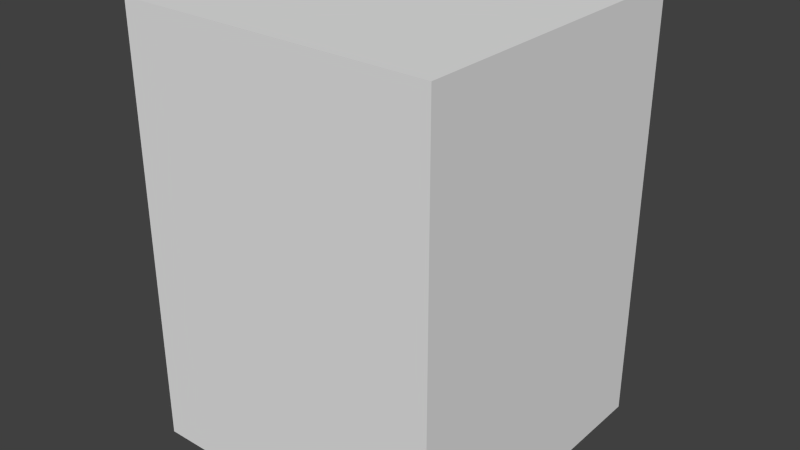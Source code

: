 # Source: house_1b.blend  (saved by Blender 2.66.1; exported with 4.5.12 LTS)
import bpy
from mathutils import Matrix  # noqa: F401  (used for matrix-valued properties, if any)

bpy.ops.wm.read_factory_settings(use_empty=True)
scene = bpy.context.scene
scene.name = 'Scene'

# ---- collections
col_collection_1 = bpy.data.collections.new('Collection 1'); scene.collection.children.link(col_collection_1)

# ---- materials (node trees are filled in below, after node groups)
mat_house_1b = bpy.data.materials.new('house_1b')
mat_house_1b.alpha_threshold = 0.0
mat_house_1b.use_transparent_shadow = False
mat_house_1b.roughness = 0.5
mat_house_1b.specular_intensity = 0.01955
mat_house_1b.line_color = (0.0, 0.0, 0.0, 1.0)

# ---- material node trees

# ---- world
world_world = bpy.data.worlds.new('World'); scene.world = world_world
world_world.color = (0.05088, 0.05088, 0.05088)
world_world.use_sun_shadow = False
world_world.sun_shadow_jitter_overblur = 0.0
world_world.cycles.sampling_method = 'MANUAL'
world_world.cycles.sample_map_resolution = 256

# ---- meshes
me_house_1b = bpy.data.meshes.new('house_1b')
me_house_1b.from_pydata([(1.0, 1.0, -1.0), (1.0, -1.0, -1.0), (-1.0, -1.0, -1.0), (-1.0, 1.0, -1.0), (1.0, 1.0, 1.76), (1.0, -1.0, 1.76), (-1.0, -1.0, 1.76), (-1.0, 1.0, 1.76)], [], [(0, 1, 2, 3), (4, 7, 6, 5), (0, 4, 5, 1), (1, 5, 6, 2), (2, 6, 7, 3), (4, 0, 3, 7)])
_uv = me_house_1b.uv_layers.new(name='UVMap')
_uv.uv.foreach_set('vector', [0.6669, 0.4602, 0.999, 0.4592, 1.0, 0.7913, 0.6679, 0.7923, 1.0, 0.1272, 0.999, 0.4592, 0.6669, 0.4582, 0.6679, 0.1261, 0.3321, 0.4592, 0.3335, 0.9174, 0.001406, 0.9184, 1.979e-07, 0.4602, 0.3349, 0.9184, 0.3335, 0.4602, 0.6655, 0.4592, 0.6669, 0.9174, 0.6655, 0.0, 0.6669, 0.4582, 0.3349, 0.4592, 0.3335, 0.001019, 0.3321, 0.0, 0.3335, 0.4582, 0.001406, 0.4592, 0.0, 0.001019])
me_house_1b.materials.append(mat_house_1b)
me_house_1b.use_remesh_preserve_volume = False
me_house_1b.use_remesh_preserve_attributes = False
me_house_1b.use_mirror_vertex_groups = False
me_house_1b.use_paint_bone_selection = False
me_house_1b.use_paint_mask = True
me_house_1b.update()

# ---- objects
ob_house_1b = bpy.data.objects.new('house_1b', me_house_1b)

# ---- transforms, parenting, visibility, modifiers, constraints
ob_house_1b.location = (0.0, 0.0, 1.0)
ob_house_1b.rotation_euler = (0.0, 0.0, 3.142)
ob_house_1b.lock_rotations_4d = False
ob_house_1b.empty_display_type = 'ARROWS'
ob_house_1b.lineart.crease_threshold = 0.0

# ---- collection membership
col_collection_1.objects.link(ob_house_1b)

# ---- scene / render settings (as saved in the file)
scene.frame_start = 1; scene.frame_end = 250; scene.frame_set(0)
scene.render.engine = 'BLENDER_EEVEE_NEXT'
scene.render.image_settings.color_mode = 'RGB'
scene.render.image_settings.compression = 90
scene.render.resolution_percentage = 50
scene.render.dither_intensity = 0.0
scene.render.bake_margin = 2
scene.cycles.use_denoising = False
scene.cycles.samples = 10
scene.cycles.sampling_pattern = 'TABULATED_SOBOL'
scene.cycles.light_sampling_threshold = 0.0
scene.cycles.use_adaptive_sampling = False
scene.cycles.use_light_tree = False
scene.cycles.blur_glossy = 0.0
scene.cycles.volume_bounces = 1
scene.cycles.pixel_filter_type = 'GAUSSIAN'
scene.cycles.sample_clamp_indirect = 0.0
scene.view_settings.view_transform = 'Standard'
bpy.context.view_layer.update()

# ---- added for rendering (the .blend has no active camera and no usable light): camera, sun
cam_auto = bpy.data.cameras.new('AutoCamera')
cam_auto.lens = 50.0
cam_auto.sensor_width = 36.0
cam_auto.clip_end = 1000.0
ob_auto_camera = bpy.data.objects.new('AutoCamera', cam_auto)
scene.collection.objects.link(ob_auto_camera)
ob_auto_camera.location = (3.65623, -4.38748, 4.30485)
ob_auto_camera.rotation_euler = (1.09748, -7.21219e-08, 0.694738)
scene.camera = ob_auto_camera
light_auto_sun = bpy.data.lights.new('AutoSun', 'SUN')
light_auto_sun.energy = 3.0
light_auto_sun.angle = 0.0523599
ob_auto_sun = bpy.data.objects.new('AutoSun', light_auto_sun)
scene.collection.objects.link(ob_auto_sun)
ob_auto_sun.rotation_euler = (0.872665, 0.174533, 0.523599)
bpy.context.view_layer.update()
